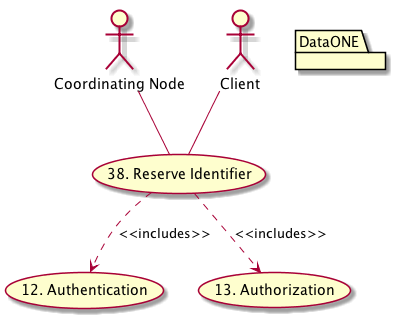

The diagram above was rendered by PlantUML. Its source (embedded in the PNG):
@startuml images/38_uc.png
usecase "12. Authentication" as authen
package "DataONE"
  actor "Coordinating Node" as CN
  actor "Client" as ITK
  usecase "13. Authorization" as author
  usecase "38. Reserve Identifier" as RES
  CN -- RES
  ITK -- RES
  RES ..> author: <<includes>>
  RES ..> authen: <<includes>>
@enduml